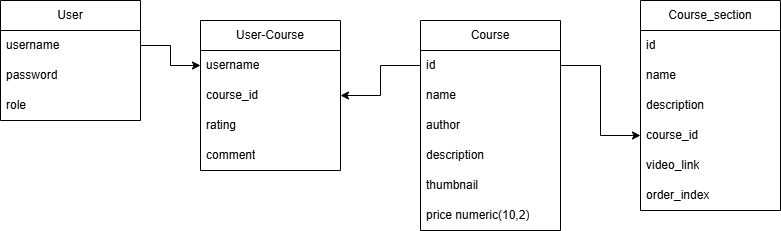

The diagram above was exported from draw.io. Its source (the exported page's mxGraphModel, read from the mxfile embedded in the PNG):
<mxGraphModel dx="1050" dy="530" grid="1" gridSize="10" guides="1" tooltips="1" connect="1" arrows="1" fold="1" page="1" pageScale="1" pageWidth="827" pageHeight="1169" math="0" shadow="0">
  <root>
    <mxCell id="0" />
    <mxCell id="1" parent="0" />
    <mxCell id="RRlAVMuHyVp8EmXCe6qc-1" value="User" style="swimlane;fontStyle=0;childLayout=stackLayout;horizontal=1;startSize=30;horizontalStack=0;resizeParent=1;resizeParentMax=0;resizeLast=0;collapsible=1;marginBottom=0;whiteSpace=wrap;html=1;" parent="1" vertex="1">
      <mxGeometry x="40" y="40" width="140" height="120" as="geometry" />
    </mxCell>
    <mxCell id="RRlAVMuHyVp8EmXCe6qc-2" value="username&lt;span style=&quot;white-space: pre;&quot;&gt;&#09;&lt;/span&gt;" style="text;strokeColor=none;fillColor=none;align=left;verticalAlign=middle;spacingLeft=4;spacingRight=4;overflow=hidden;points=[[0,0.5],[1,0.5]];portConstraint=eastwest;rotatable=0;whiteSpace=wrap;html=1;" parent="RRlAVMuHyVp8EmXCe6qc-1" vertex="1">
      <mxGeometry y="30" width="140" height="30" as="geometry" />
    </mxCell>
    <mxCell id="RRlAVMuHyVp8EmXCe6qc-3" value="password" style="text;strokeColor=none;fillColor=none;align=left;verticalAlign=middle;spacingLeft=4;spacingRight=4;overflow=hidden;points=[[0,0.5],[1,0.5]];portConstraint=eastwest;rotatable=0;whiteSpace=wrap;html=1;" parent="RRlAVMuHyVp8EmXCe6qc-1" vertex="1">
      <mxGeometry y="60" width="140" height="30" as="geometry" />
    </mxCell>
    <mxCell id="RRlAVMuHyVp8EmXCe6qc-4" value="role" style="text;strokeColor=none;fillColor=none;align=left;verticalAlign=middle;spacingLeft=4;spacingRight=4;overflow=hidden;points=[[0,0.5],[1,0.5]];portConstraint=eastwest;rotatable=0;whiteSpace=wrap;html=1;" parent="RRlAVMuHyVp8EmXCe6qc-1" vertex="1">
      <mxGeometry y="90" width="140" height="30" as="geometry" />
    </mxCell>
    <mxCell id="RRlAVMuHyVp8EmXCe6qc-5" value="Course" style="swimlane;fontStyle=0;childLayout=stackLayout;horizontal=1;startSize=30;horizontalStack=0;resizeParent=1;resizeParentMax=0;resizeLast=0;collapsible=1;marginBottom=0;whiteSpace=wrap;html=1;" parent="1" vertex="1">
      <mxGeometry x="460" y="60" width="140" height="210" as="geometry" />
    </mxCell>
    <mxCell id="RRlAVMuHyVp8EmXCe6qc-6" value="id" style="text;strokeColor=none;fillColor=none;align=left;verticalAlign=middle;spacingLeft=4;spacingRight=4;overflow=hidden;points=[[0,0.5],[1,0.5]];portConstraint=eastwest;rotatable=0;whiteSpace=wrap;html=1;" parent="RRlAVMuHyVp8EmXCe6qc-5" vertex="1">
      <mxGeometry y="30" width="140" height="30" as="geometry" />
    </mxCell>
    <mxCell id="RRlAVMuHyVp8EmXCe6qc-7" value="name&amp;nbsp;" style="text;strokeColor=none;fillColor=none;align=left;verticalAlign=middle;spacingLeft=4;spacingRight=4;overflow=hidden;points=[[0,0.5],[1,0.5]];portConstraint=eastwest;rotatable=0;whiteSpace=wrap;html=1;" parent="RRlAVMuHyVp8EmXCe6qc-5" vertex="1">
      <mxGeometry y="60" width="140" height="30" as="geometry" />
    </mxCell>
    <mxCell id="RRlAVMuHyVp8EmXCe6qc-8" value="author" style="text;strokeColor=none;fillColor=none;align=left;verticalAlign=middle;spacingLeft=4;spacingRight=4;overflow=hidden;points=[[0,0.5],[1,0.5]];portConstraint=eastwest;rotatable=0;whiteSpace=wrap;html=1;" parent="RRlAVMuHyVp8EmXCe6qc-5" vertex="1">
      <mxGeometry y="90" width="140" height="30" as="geometry" />
    </mxCell>
    <mxCell id="RRlAVMuHyVp8EmXCe6qc-9" value="description" style="text;strokeColor=none;fillColor=none;align=left;verticalAlign=middle;spacingLeft=4;spacingRight=4;overflow=hidden;points=[[0,0.5],[1,0.5]];portConstraint=eastwest;rotatable=0;whiteSpace=wrap;html=1;" parent="RRlAVMuHyVp8EmXCe6qc-5" vertex="1">
      <mxGeometry y="120" width="140" height="30" as="geometry" />
    </mxCell>
    <mxCell id="mPjZcd1-zgDUs-5uuKj--3" value="thumbnail" style="text;strokeColor=none;fillColor=none;align=left;verticalAlign=middle;spacingLeft=4;spacingRight=4;overflow=hidden;points=[[0,0.5],[1,0.5]];portConstraint=eastwest;rotatable=0;whiteSpace=wrap;html=1;" parent="RRlAVMuHyVp8EmXCe6qc-5" vertex="1">
      <mxGeometry y="150" width="140" height="30" as="geometry" />
    </mxCell>
    <mxCell id="H_O83WD9RBjMNO007yS8-3" value="price numeric(10,2)" style="text;strokeColor=none;fillColor=none;align=left;verticalAlign=middle;spacingLeft=4;spacingRight=4;overflow=hidden;points=[[0,0.5],[1,0.5]];portConstraint=eastwest;rotatable=0;whiteSpace=wrap;html=1;" parent="RRlAVMuHyVp8EmXCe6qc-5" vertex="1">
      <mxGeometry y="180" width="140" height="30" as="geometry" />
    </mxCell>
    <mxCell id="RRlAVMuHyVp8EmXCe6qc-10" value="Course_section" style="swimlane;fontStyle=0;childLayout=stackLayout;horizontal=1;startSize=30;horizontalStack=0;resizeParent=1;resizeParentMax=0;resizeLast=0;collapsible=1;marginBottom=0;whiteSpace=wrap;html=1;" parent="1" vertex="1">
      <mxGeometry x="680" y="40" width="140" height="210" as="geometry" />
    </mxCell>
    <mxCell id="RRlAVMuHyVp8EmXCe6qc-11" value="id" style="text;strokeColor=none;fillColor=none;align=left;verticalAlign=middle;spacingLeft=4;spacingRight=4;overflow=hidden;points=[[0,0.5],[1,0.5]];portConstraint=eastwest;rotatable=0;whiteSpace=wrap;html=1;" parent="RRlAVMuHyVp8EmXCe6qc-10" vertex="1">
      <mxGeometry y="30" width="140" height="30" as="geometry" />
    </mxCell>
    <mxCell id="RRlAVMuHyVp8EmXCe6qc-12" value="name" style="text;strokeColor=none;fillColor=none;align=left;verticalAlign=middle;spacingLeft=4;spacingRight=4;overflow=hidden;points=[[0,0.5],[1,0.5]];portConstraint=eastwest;rotatable=0;whiteSpace=wrap;html=1;" parent="RRlAVMuHyVp8EmXCe6qc-10" vertex="1">
      <mxGeometry y="60" width="140" height="30" as="geometry" />
    </mxCell>
    <mxCell id="RRlAVMuHyVp8EmXCe6qc-13" value="description" style="text;strokeColor=none;fillColor=none;align=left;verticalAlign=middle;spacingLeft=4;spacingRight=4;overflow=hidden;points=[[0,0.5],[1,0.5]];portConstraint=eastwest;rotatable=0;whiteSpace=wrap;html=1;" parent="RRlAVMuHyVp8EmXCe6qc-10" vertex="1">
      <mxGeometry y="90" width="140" height="30" as="geometry" />
    </mxCell>
    <mxCell id="RRlAVMuHyVp8EmXCe6qc-14" value="course_id" style="text;strokeColor=none;fillColor=none;align=left;verticalAlign=middle;spacingLeft=4;spacingRight=4;overflow=hidden;points=[[0,0.5],[1,0.5]];portConstraint=eastwest;rotatable=0;whiteSpace=wrap;html=1;" parent="RRlAVMuHyVp8EmXCe6qc-10" vertex="1">
      <mxGeometry y="120" width="140" height="30" as="geometry" />
    </mxCell>
    <mxCell id="RRlAVMuHyVp8EmXCe6qc-15" value="video_link" style="text;strokeColor=none;fillColor=none;align=left;verticalAlign=middle;spacingLeft=4;spacingRight=4;overflow=hidden;points=[[0,0.5],[1,0.5]];portConstraint=eastwest;rotatable=0;whiteSpace=wrap;html=1;" parent="RRlAVMuHyVp8EmXCe6qc-10" vertex="1">
      <mxGeometry y="150" width="140" height="30" as="geometry" />
    </mxCell>
    <mxCell id="RRlAVMuHyVp8EmXCe6qc-16" value="order_index" style="text;strokeColor=none;fillColor=none;align=left;verticalAlign=middle;spacingLeft=4;spacingRight=4;overflow=hidden;points=[[0,0.5],[1,0.5]];portConstraint=eastwest;rotatable=0;whiteSpace=wrap;html=1;" parent="RRlAVMuHyVp8EmXCe6qc-10" vertex="1">
      <mxGeometry y="180" width="140" height="30" as="geometry" />
    </mxCell>
    <mxCell id="RRlAVMuHyVp8EmXCe6qc-17" style="edgeStyle=orthogonalEdgeStyle;rounded=0;orthogonalLoop=1;jettySize=auto;html=1;exitX=1;exitY=0.5;exitDx=0;exitDy=0;entryX=0;entryY=0.5;entryDx=0;entryDy=0;" parent="1" source="RRlAVMuHyVp8EmXCe6qc-6" target="RRlAVMuHyVp8EmXCe6qc-14" edge="1">
      <mxGeometry relative="1" as="geometry" />
    </mxCell>
    <mxCell id="RRlAVMuHyVp8EmXCe6qc-18" value="User-Course" style="swimlane;fontStyle=0;childLayout=stackLayout;horizontal=1;startSize=30;horizontalStack=0;resizeParent=1;resizeParentMax=0;resizeLast=0;collapsible=1;marginBottom=0;whiteSpace=wrap;html=1;" parent="1" vertex="1">
      <mxGeometry x="240" y="60" width="140" height="150" as="geometry" />
    </mxCell>
    <mxCell id="RRlAVMuHyVp8EmXCe6qc-19" value="username" style="text;strokeColor=none;fillColor=none;align=left;verticalAlign=middle;spacingLeft=4;spacingRight=4;overflow=hidden;points=[[0,0.5],[1,0.5]];portConstraint=eastwest;rotatable=0;whiteSpace=wrap;html=1;" parent="RRlAVMuHyVp8EmXCe6qc-18" vertex="1">
      <mxGeometry y="30" width="140" height="30" as="geometry" />
    </mxCell>
    <mxCell id="WBzNU5G0SUdPvocYz1NQ-3" value="course_id" style="text;strokeColor=none;fillColor=none;align=left;verticalAlign=middle;spacingLeft=4;spacingRight=4;overflow=hidden;points=[[0,0.5],[1,0.5]];portConstraint=eastwest;rotatable=0;whiteSpace=wrap;html=1;" vertex="1" parent="RRlAVMuHyVp8EmXCe6qc-18">
      <mxGeometry y="60" width="140" height="30" as="geometry" />
    </mxCell>
    <mxCell id="WBzNU5G0SUdPvocYz1NQ-4" value="rating" style="text;strokeColor=none;fillColor=none;align=left;verticalAlign=middle;spacingLeft=4;spacingRight=4;overflow=hidden;points=[[0,0.5],[1,0.5]];portConstraint=eastwest;rotatable=0;whiteSpace=wrap;html=1;" vertex="1" parent="RRlAVMuHyVp8EmXCe6qc-18">
      <mxGeometry y="90" width="140" height="30" as="geometry" />
    </mxCell>
    <mxCell id="RRlAVMuHyVp8EmXCe6qc-20" value="comment" style="text;strokeColor=none;fillColor=none;align=left;verticalAlign=middle;spacingLeft=4;spacingRight=4;overflow=hidden;points=[[0,0.5],[1,0.5]];portConstraint=eastwest;rotatable=0;whiteSpace=wrap;html=1;" parent="RRlAVMuHyVp8EmXCe6qc-18" vertex="1">
      <mxGeometry y="120" width="140" height="30" as="geometry" />
    </mxCell>
    <mxCell id="RRlAVMuHyVp8EmXCe6qc-21" style="edgeStyle=orthogonalEdgeStyle;rounded=0;orthogonalLoop=1;jettySize=auto;html=1;exitX=1;exitY=0.5;exitDx=0;exitDy=0;entryX=0;entryY=0.5;entryDx=0;entryDy=0;" parent="1" source="RRlAVMuHyVp8EmXCe6qc-2" target="RRlAVMuHyVp8EmXCe6qc-19" edge="1">
      <mxGeometry relative="1" as="geometry" />
    </mxCell>
    <mxCell id="RRlAVMuHyVp8EmXCe6qc-22" style="edgeStyle=orthogonalEdgeStyle;rounded=0;orthogonalLoop=1;jettySize=auto;html=1;exitX=0;exitY=0.5;exitDx=0;exitDy=0;entryX=1;entryY=0.5;entryDx=0;entryDy=0;" parent="1" source="RRlAVMuHyVp8EmXCe6qc-6" target="WBzNU5G0SUdPvocYz1NQ-3" edge="1">
      <mxGeometry relative="1" as="geometry" />
    </mxCell>
  </root>
</mxGraphModel>